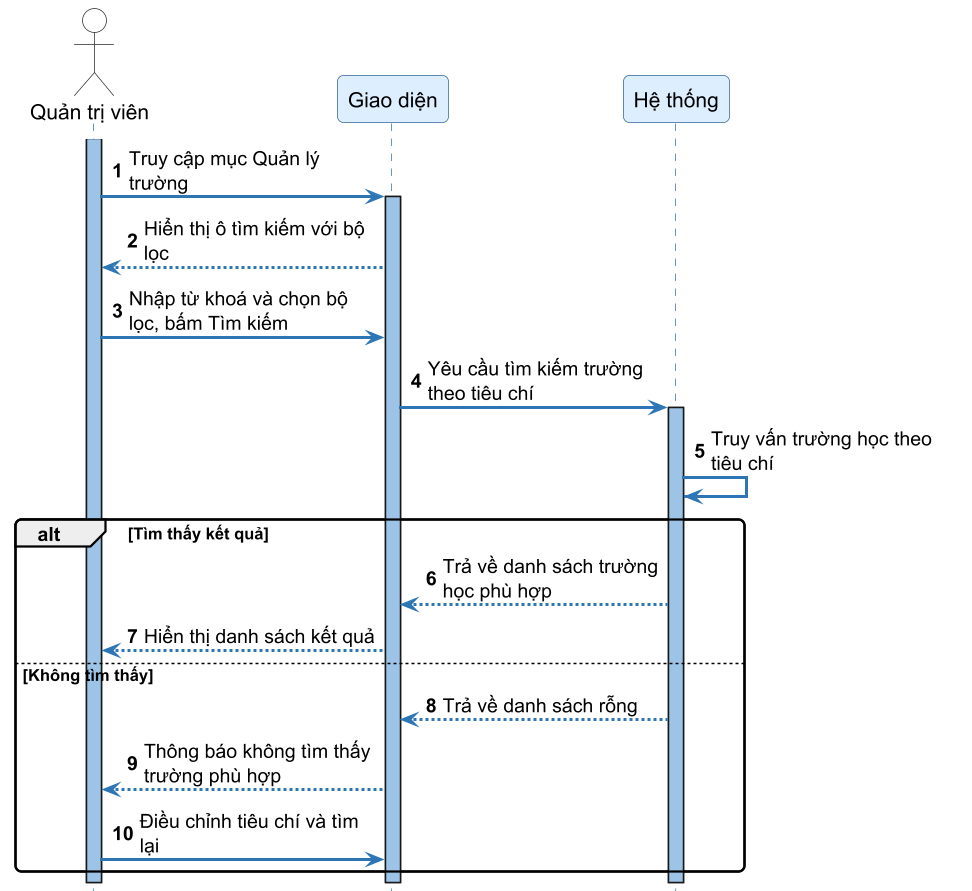

The diagram above was rendered by PlantUML. Its source (embedded in the PNG):
@startuml SD07_tim_kiem_truong_hoc
skinparamlocked dpi 144
autonumber
skinparam sequenceArrowThickness 2
skinparam roundcorner 8
skinparam maxmessagesize 160
skinparam sequence {
    ArrowColor #2E75B6
    ActorBorderColor #333333
    LifeLineBorderColor #2E75B6
    LifeLineBackgroundColor #9DC3E6
    ParticipantBorderColor #336699
    ParticipantBackgroundColor #DDEEFF
    ParticipantFontSize 14
    ParticipantFontName "DejaVu Sans"
    ActorBackgroundColor White
    ActorFontName "DejaVu Sans"
    ActorFontSize 14
    NoteBackgroundColor #FFFFCC
    NoteBorderColor #CCCC00
}
skinparam fontname "DejaVu Sans"
hide footbox

actor "Quản trị viên" as Admin
participant "Giao diện" as FE
participant "Hệ thống" as SYS

activate Admin
Admin -> FE ++ : Truy cập mục Quản lý trường
FE --> Admin : Hiển thị ô tìm kiếm với bộ lọc

Admin -> FE : Nhập từ khoá và chọn bộ lọc, bấm Tìm kiếm

FE -> SYS ++ : Yêu cầu tìm kiếm trường theo tiêu chí
SYS -> SYS : Truy vấn trường học theo tiêu chí

alt Tìm thấy kết quả
    SYS --> FE : Trả về danh sách trường học phù hợp
    FE --> Admin : Hiển thị danh sách kết quả
else Không tìm thấy
    SYS --> FE : Trả về danh sách rỗng
    FE --> Admin : Thông báo không tìm thấy trường phù hợp
    Admin -> FE : Điều chỉnh tiêu chí và tìm lại
end
deactivate SYS
deactivate FE
deactivate Admin

@enduml